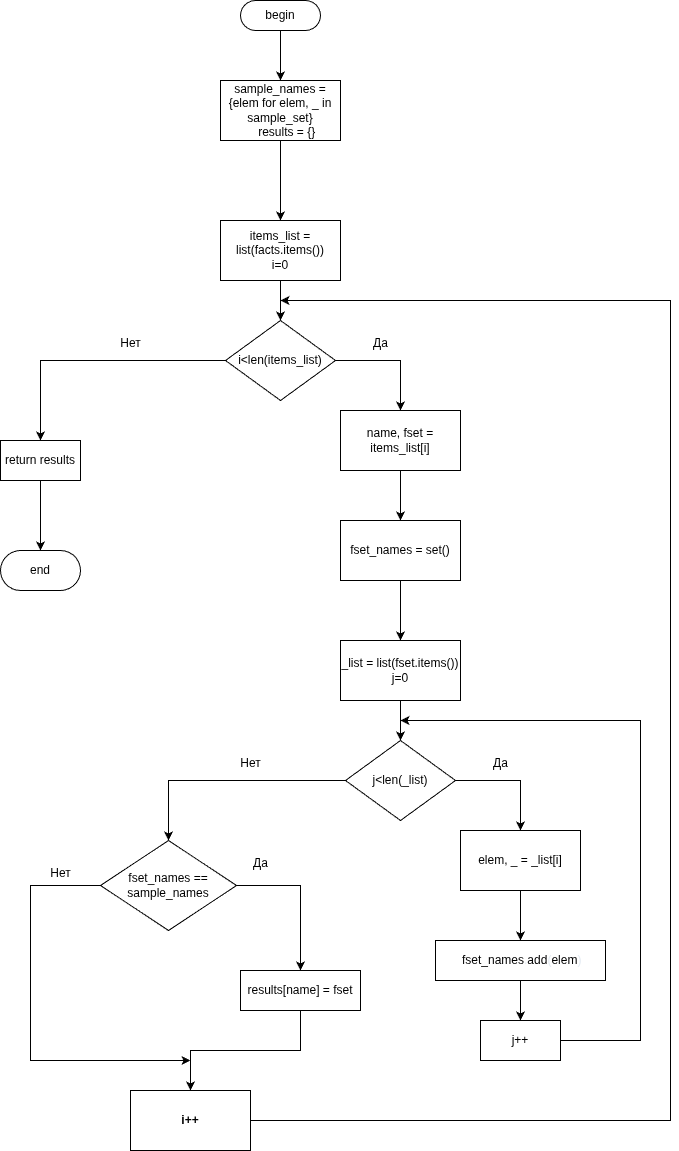

The diagram above was exported from draw.io. Its source (the exported page's mxGraphModel, read from the mxfile embedded in the PNG):
<mxGraphModel dx="1426" dy="883" grid="1" gridSize="10" guides="1" tooltips="1" connect="1" arrows="1" fold="1" page="1" pageScale="1" pageWidth="827" pageHeight="1169" math="0" shadow="0">
  <root>
    <mxCell id="0" />
    <mxCell id="1" parent="0" />
    <mxCell id="EBypaK3pH6nrEFl0dvE6-3" style="edgeStyle=orthogonalEdgeStyle;rounded=0;orthogonalLoop=1;jettySize=auto;html=1;entryX=0.5;entryY=0;entryDx=0;entryDy=0;" parent="1" source="EBypaK3pH6nrEFl0dvE6-1" target="EBypaK3pH6nrEFl0dvE6-2" edge="1">
      <mxGeometry relative="1" as="geometry" />
    </mxCell>
    <mxCell id="EBypaK3pH6nrEFl0dvE6-1" value="begin" style="rounded=1;whiteSpace=wrap;html=1;arcSize=50;" parent="1" vertex="1">
      <mxGeometry x="380" y="19" width="80" height="30" as="geometry" />
    </mxCell>
    <mxCell id="EBypaK3pH6nrEFl0dvE6-42" style="edgeStyle=orthogonalEdgeStyle;rounded=0;orthogonalLoop=1;jettySize=auto;html=1;entryX=0.5;entryY=0;entryDx=0;entryDy=0;" parent="1" source="EBypaK3pH6nrEFl0dvE6-2" target="EBypaK3pH6nrEFl0dvE6-5" edge="1">
      <mxGeometry relative="1" as="geometry" />
    </mxCell>
    <mxCell id="EBypaK3pH6nrEFl0dvE6-2" value="&lt;div&gt;sample_names = {elem for elem, _ in sample_set}&lt;/div&gt;&lt;div&gt;&amp;nbsp; &amp;nbsp; results = {}&lt;/div&gt;" style="rounded=0;whiteSpace=wrap;html=1;" parent="1" vertex="1">
      <mxGeometry x="360" y="99" width="120" height="60" as="geometry" />
    </mxCell>
    <mxCell id="EBypaK3pH6nrEFl0dvE6-4" style="edgeStyle=orthogonalEdgeStyle;rounded=0;orthogonalLoop=1;jettySize=auto;html=1;entryX=0.5;entryY=0;entryDx=0;entryDy=0;" parent="1" source="EBypaK3pH6nrEFl0dvE6-5" target="EBypaK3pH6nrEFl0dvE6-8" edge="1">
      <mxGeometry relative="1" as="geometry" />
    </mxCell>
    <mxCell id="EBypaK3pH6nrEFl0dvE6-5" value="items_list = list(facts.items())&lt;div&gt;i=0&lt;/div&gt;" style="rounded=0;whiteSpace=wrap;html=1;" parent="1" vertex="1">
      <mxGeometry x="360" y="239" width="120" height="60" as="geometry" />
    </mxCell>
    <mxCell id="EBypaK3pH6nrEFl0dvE6-6" style="edgeStyle=orthogonalEdgeStyle;rounded=0;orthogonalLoop=1;jettySize=auto;html=1;entryX=0.5;entryY=0;entryDx=0;entryDy=0;" parent="1" source="EBypaK3pH6nrEFl0dvE6-8" target="EBypaK3pH6nrEFl0dvE6-10" edge="1">
      <mxGeometry relative="1" as="geometry" />
    </mxCell>
    <mxCell id="EBypaK3pH6nrEFl0dvE6-44" style="edgeStyle=orthogonalEdgeStyle;rounded=0;orthogonalLoop=1;jettySize=auto;html=1;entryX=0.5;entryY=0;entryDx=0;entryDy=0;" parent="1" source="EBypaK3pH6nrEFl0dvE6-8" target="EBypaK3pH6nrEFl0dvE6-43" edge="1">
      <mxGeometry relative="1" as="geometry" />
    </mxCell>
    <mxCell id="EBypaK3pH6nrEFl0dvE6-8" value="i&amp;lt;len(items_list)" style="rhombus;whiteSpace=wrap;html=1;" parent="1" vertex="1">
      <mxGeometry x="365" y="339" width="110" height="80" as="geometry" />
    </mxCell>
    <mxCell id="EBypaK3pH6nrEFl0dvE6-9" style="edgeStyle=orthogonalEdgeStyle;rounded=0;orthogonalLoop=1;jettySize=auto;html=1;entryX=0.5;entryY=0;entryDx=0;entryDy=0;" parent="1" source="EBypaK3pH6nrEFl0dvE6-10" edge="1">
      <mxGeometry relative="1" as="geometry">
        <mxPoint x="540" y="539" as="targetPoint" />
      </mxGeometry>
    </mxCell>
    <mxCell id="EBypaK3pH6nrEFl0dvE6-10" value="name, fset = items_list[i]" style="rounded=0;whiteSpace=wrap;html=1;" parent="1" vertex="1">
      <mxGeometry x="480" y="429" width="120" height="60" as="geometry" />
    </mxCell>
    <mxCell id="EBypaK3pH6nrEFl0dvE6-11" value="Да" style="text;html=1;align=center;verticalAlign=middle;resizable=0;points=[];autosize=1;strokeColor=none;fillColor=none;" parent="1" vertex="1">
      <mxGeometry x="500" y="347" width="40" height="30" as="geometry" />
    </mxCell>
    <mxCell id="EBypaK3pH6nrEFl0dvE6-41" style="edgeStyle=orthogonalEdgeStyle;rounded=0;orthogonalLoop=1;jettySize=auto;html=1;" parent="1" source="EBypaK3pH6nrEFl0dvE6-15" edge="1">
      <mxGeometry relative="1" as="geometry">
        <mxPoint x="420" y="319" as="targetPoint" />
        <Array as="points">
          <mxPoint x="810" y="1139" />
          <mxPoint x="810" y="319" />
        </Array>
      </mxGeometry>
    </mxCell>
    <mxCell id="EBypaK3pH6nrEFl0dvE6-15" value="i++" style="rounded=0;whiteSpace=wrap;html=1;fontStyle=1" parent="1" vertex="1">
      <mxGeometry x="270" y="1109" width="120" height="60" as="geometry" />
    </mxCell>
    <mxCell id="EBypaK3pH6nrEFl0dvE6-18" value="end" style="rounded=1;whiteSpace=wrap;html=1;arcSize=50;" parent="1" vertex="1">
      <mxGeometry x="140" y="569" width="80" height="40" as="geometry" />
    </mxCell>
    <mxCell id="EBypaK3pH6nrEFl0dvE6-28" style="edgeStyle=orthogonalEdgeStyle;rounded=0;orthogonalLoop=1;jettySize=auto;html=1;entryX=0.5;entryY=0;entryDx=0;entryDy=0;" parent="1" source="EBypaK3pH6nrEFl0dvE6-19" target="EBypaK3pH6nrEFl0dvE6-21" edge="1">
      <mxGeometry relative="1" as="geometry" />
    </mxCell>
    <mxCell id="EBypaK3pH6nrEFl0dvE6-19" value="&lt;div&gt;fset_names = set()&lt;/div&gt;" style="rounded=0;whiteSpace=wrap;html=1;" parent="1" vertex="1">
      <mxGeometry x="480" y="539" width="120" height="60" as="geometry" />
    </mxCell>
    <mxCell id="EBypaK3pH6nrEFl0dvE6-20" style="edgeStyle=orthogonalEdgeStyle;rounded=0;orthogonalLoop=1;jettySize=auto;html=1;entryX=0.5;entryY=0;entryDx=0;entryDy=0;" parent="1" source="EBypaK3pH6nrEFl0dvE6-21" target="EBypaK3pH6nrEFl0dvE6-23" edge="1">
      <mxGeometry relative="1" as="geometry" />
    </mxCell>
    <mxCell id="EBypaK3pH6nrEFl0dvE6-21" value="_list = list(fset.items())&lt;div&gt;j=0&lt;/div&gt;" style="rounded=0;whiteSpace=wrap;html=1;" parent="1" vertex="1">
      <mxGeometry x="480" y="659" width="120" height="60" as="geometry" />
    </mxCell>
    <mxCell id="EBypaK3pH6nrEFl0dvE6-22" style="edgeStyle=orthogonalEdgeStyle;rounded=0;orthogonalLoop=1;jettySize=auto;html=1;entryX=0.5;entryY=0;entryDx=0;entryDy=0;" parent="1" source="EBypaK3pH6nrEFl0dvE6-23" target="EBypaK3pH6nrEFl0dvE6-25" edge="1">
      <mxGeometry relative="1" as="geometry" />
    </mxCell>
    <mxCell id="EBypaK3pH6nrEFl0dvE6-33" style="edgeStyle=orthogonalEdgeStyle;rounded=0;orthogonalLoop=1;jettySize=auto;html=1;" parent="1" source="EBypaK3pH6nrEFl0dvE6-23" target="EBypaK3pH6nrEFl0dvE6-32" edge="1">
      <mxGeometry relative="1" as="geometry" />
    </mxCell>
    <mxCell id="EBypaK3pH6nrEFl0dvE6-23" value="j&amp;lt;len(_list)" style="rhombus;whiteSpace=wrap;html=1;" parent="1" vertex="1">
      <mxGeometry x="485" y="759" width="110" height="80" as="geometry" />
    </mxCell>
    <mxCell id="EBypaK3pH6nrEFl0dvE6-24" style="edgeStyle=orthogonalEdgeStyle;rounded=0;orthogonalLoop=1;jettySize=auto;html=1;entryX=0.5;entryY=0;entryDx=0;entryDy=0;" parent="1" source="EBypaK3pH6nrEFl0dvE6-25" edge="1">
      <mxGeometry relative="1" as="geometry">
        <mxPoint x="660" y="959" as="targetPoint" />
      </mxGeometry>
    </mxCell>
    <mxCell id="EBypaK3pH6nrEFl0dvE6-25" value="&lt;font style=&quot;color: rgb(0, 0, 0);&quot;&gt;&lt;span style=&quot;font-family: var(--ds-font-family-code); text-align: start; background-color: transparent;&quot;&gt;elem&lt;/span&gt;&lt;span style=&quot;font-family: var(--ds-font-family-code); text-align: start; background-color: transparent;&quot; class=&quot;token punctuation&quot;&gt;,&lt;/span&gt;&lt;span style=&quot;font-family: var(--ds-font-family-code); text-align: start; background-color: transparent;&quot;&gt; _&lt;/span&gt;&amp;nbsp;= _list[i]&lt;/font&gt;" style="rounded=0;whiteSpace=wrap;html=1;" parent="1" vertex="1">
      <mxGeometry x="600" y="849" width="120" height="60" as="geometry" />
    </mxCell>
    <mxCell id="EBypaK3pH6nrEFl0dvE6-26" value="Да" style="text;html=1;align=center;verticalAlign=middle;resizable=0;points=[];autosize=1;strokeColor=none;fillColor=none;" parent="1" vertex="1">
      <mxGeometry x="620" y="767" width="40" height="30" as="geometry" />
    </mxCell>
    <mxCell id="EBypaK3pH6nrEFl0dvE6-30" style="edgeStyle=orthogonalEdgeStyle;rounded=0;orthogonalLoop=1;jettySize=auto;html=1;entryX=0.5;entryY=0;entryDx=0;entryDy=0;" parent="1" source="EBypaK3pH6nrEFl0dvE6-27" target="EBypaK3pH6nrEFl0dvE6-29" edge="1">
      <mxGeometry relative="1" as="geometry" />
    </mxCell>
    <mxCell id="EBypaK3pH6nrEFl0dvE6-27" value="&lt;pre style=&quot;font-family: var(--ds-font-family-code); overflow: auto; text-wrap-mode: wrap; word-break: break-all; padding: 16px; text-align: start; margin: 0px !important;&quot;&gt;&lt;font style=&quot;color: rgb(0, 0, 0);&quot;&gt; fset_names&lt;span style=&quot;color: rgb(227, 234, 242);&quot; class=&quot;token punctuation&quot;&gt;.&lt;/span&gt;add&lt;span style=&quot;color: rgb(227, 234, 242);&quot; class=&quot;token punctuation&quot;&gt;(&lt;/span&gt;elem&lt;span style=&quot;color: rgb(227, 234, 242);&quot; class=&quot;token punctuation&quot;&gt;)&lt;/span&gt;&lt;/font&gt;&lt;/pre&gt;" style="rounded=0;whiteSpace=wrap;html=1;" parent="1" vertex="1">
      <mxGeometry x="575" y="959" width="170" height="40" as="geometry" />
    </mxCell>
    <mxCell id="EBypaK3pH6nrEFl0dvE6-31" style="edgeStyle=orthogonalEdgeStyle;rounded=0;orthogonalLoop=1;jettySize=auto;html=1;" parent="1" source="EBypaK3pH6nrEFl0dvE6-29" edge="1">
      <mxGeometry relative="1" as="geometry">
        <mxPoint x="540" y="739" as="targetPoint" />
        <Array as="points">
          <mxPoint x="780" y="1059" />
          <mxPoint x="780" y="739" />
        </Array>
      </mxGeometry>
    </mxCell>
    <mxCell id="EBypaK3pH6nrEFl0dvE6-29" value="j++" style="rounded=0;whiteSpace=wrap;html=1;" parent="1" vertex="1">
      <mxGeometry x="620" y="1039" width="80" height="40" as="geometry" />
    </mxCell>
    <mxCell id="EBypaK3pH6nrEFl0dvE6-36" style="edgeStyle=orthogonalEdgeStyle;rounded=0;orthogonalLoop=1;jettySize=auto;html=1;entryX=0.5;entryY=0;entryDx=0;entryDy=0;" parent="1" source="EBypaK3pH6nrEFl0dvE6-32" target="EBypaK3pH6nrEFl0dvE6-35" edge="1">
      <mxGeometry relative="1" as="geometry" />
    </mxCell>
    <mxCell id="EBypaK3pH6nrEFl0dvE6-39" style="edgeStyle=orthogonalEdgeStyle;rounded=0;orthogonalLoop=1;jettySize=auto;html=1;" parent="1" source="EBypaK3pH6nrEFl0dvE6-32" edge="1">
      <mxGeometry relative="1" as="geometry">
        <mxPoint x="330" y="1079" as="targetPoint" />
        <Array as="points">
          <mxPoint x="170" y="904" />
          <mxPoint x="170" y="1079" />
        </Array>
      </mxGeometry>
    </mxCell>
    <mxCell id="EBypaK3pH6nrEFl0dvE6-32" value="fset_names == sample_names" style="rhombus;whiteSpace=wrap;html=1;" parent="1" vertex="1">
      <mxGeometry x="240" y="859" width="136" height="90" as="geometry" />
    </mxCell>
    <mxCell id="EBypaK3pH6nrEFl0dvE6-34" value="Нет" style="text;html=1;align=center;verticalAlign=middle;resizable=0;points=[];autosize=1;strokeColor=none;fillColor=none;" parent="1" vertex="1">
      <mxGeometry x="370" y="767" width="40" height="30" as="geometry" />
    </mxCell>
    <mxCell id="EBypaK3pH6nrEFl0dvE6-38" style="edgeStyle=orthogonalEdgeStyle;rounded=0;orthogonalLoop=1;jettySize=auto;html=1;entryX=0.5;entryY=0;entryDx=0;entryDy=0;" parent="1" source="EBypaK3pH6nrEFl0dvE6-35" target="EBypaK3pH6nrEFl0dvE6-15" edge="1">
      <mxGeometry relative="1" as="geometry" />
    </mxCell>
    <mxCell id="EBypaK3pH6nrEFl0dvE6-35" value="results[name] = fset" style="rounded=0;whiteSpace=wrap;html=1;" parent="1" vertex="1">
      <mxGeometry x="380" y="989" width="120" height="40" as="geometry" />
    </mxCell>
    <mxCell id="EBypaK3pH6nrEFl0dvE6-37" value="Да" style="text;html=1;align=center;verticalAlign=middle;resizable=0;points=[];autosize=1;strokeColor=none;fillColor=none;" parent="1" vertex="1">
      <mxGeometry x="380" y="867" width="40" height="30" as="geometry" />
    </mxCell>
    <mxCell id="EBypaK3pH6nrEFl0dvE6-40" value="Нет" style="text;html=1;align=center;verticalAlign=middle;resizable=0;points=[];autosize=1;strokeColor=none;fillColor=none;" parent="1" vertex="1">
      <mxGeometry x="180" y="877" width="40" height="30" as="geometry" />
    </mxCell>
    <mxCell id="EBypaK3pH6nrEFl0dvE6-45" style="edgeStyle=orthogonalEdgeStyle;rounded=0;orthogonalLoop=1;jettySize=auto;html=1;entryX=0.5;entryY=0;entryDx=0;entryDy=0;" parent="1" source="EBypaK3pH6nrEFl0dvE6-43" target="EBypaK3pH6nrEFl0dvE6-18" edge="1">
      <mxGeometry relative="1" as="geometry" />
    </mxCell>
    <mxCell id="EBypaK3pH6nrEFl0dvE6-43" value="return results" style="rounded=0;whiteSpace=wrap;html=1;" parent="1" vertex="1">
      <mxGeometry x="140" y="459" width="80" height="40" as="geometry" />
    </mxCell>
    <mxCell id="EBypaK3pH6nrEFl0dvE6-46" value="Нет" style="text;html=1;align=center;verticalAlign=middle;resizable=0;points=[];autosize=1;strokeColor=none;fillColor=none;" parent="1" vertex="1">
      <mxGeometry x="250" y="347" width="40" height="30" as="geometry" />
    </mxCell>
  </root>
</mxGraphModel>